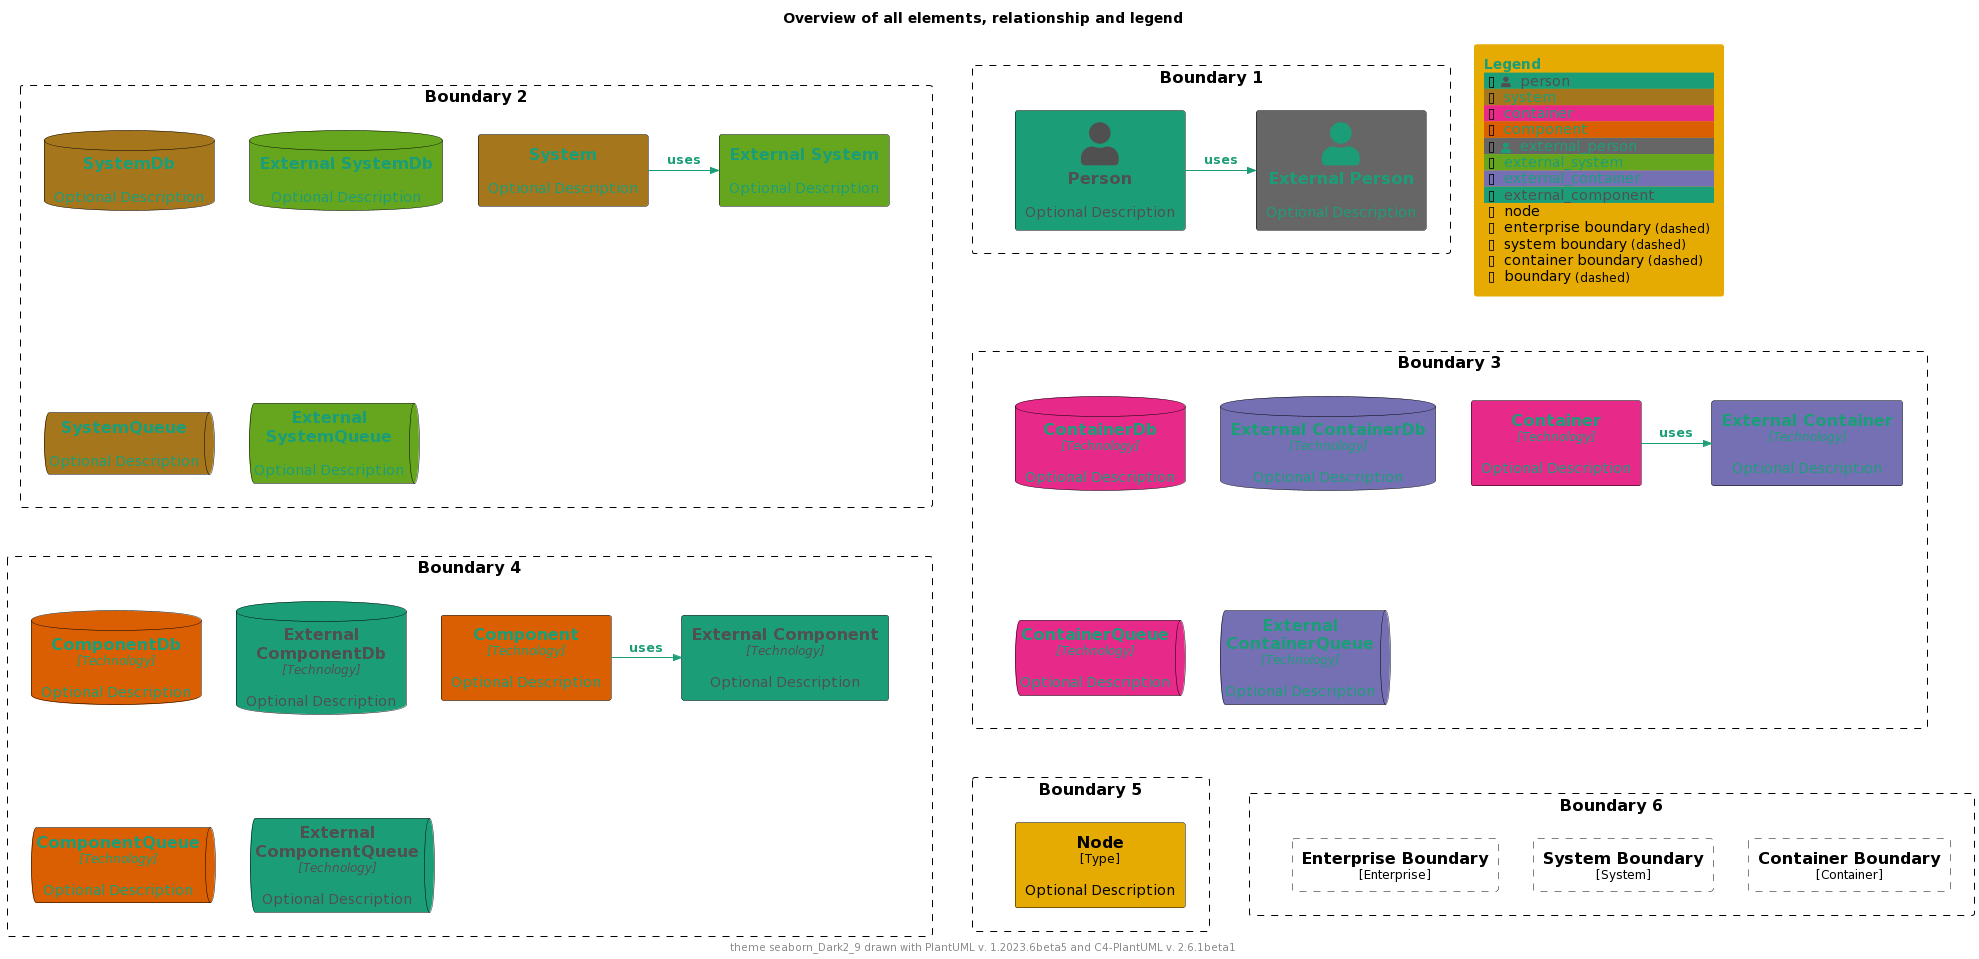

The diagram above was rendered by PlantUML. Its source (embedded in the PNG):
@startuml
'Theme: "puml-theme-seaborn_Dark2_9.puml"
'Theme colors
' Metadata
' Created: 2023-05-02 04:49:35.260221+00:00
!$THEME = "seaborn_Dark2_9"

!function $textcolor($bgColor)
!if $bgcolor == $COLOR_INDEX_4 || $bgcolor == $COLOR_INDEX_5
!return $COLOR_TEXT_FALLBACK_COLOR
!elseif $bgColor == $COLOR_INDEX_8
!return $COLOR_TEXT_FALLBACK_COLOR
!elseif $bgColor == $COLOR_INDEX_0
!return $COLOR_TEXT_FALLBACK_COLOR
!elseif %is_light($bgColor)
!return $COLOR_TEXT_DARK
!else
!return $COLOR_TEXT_LIGHT
!endif
!endfunction

!$COLOR_INDEX_0="#1b9e77"
!$COLOR_INDEX_1="#d95f02"
!$COLOR_INDEX_2="#7570b3"
!$COLOR_INDEX_3="#e7298a"
!$COLOR_INDEX_4="#66a61e"
!$COLOR_INDEX_5="#e6ab02"
!$COLOR_INDEX_6="#a6761d"
!$COLOR_INDEX_7="#666666"
!$COLOR_INDEX_8="#1b9e77"
!$COLOR_BORDER_COLOR="#000000"

!$COLOR_TEXT_LIGHT=$COLOR_INDEX_0
!$COLOR_TEXT_DARK=$COLOR_INDEX_8
!$COLOR_TEXT_NEUTRAL=$textcolor($COLOR_INDEX_4)
!$COLOR_REL_COLOR=$textcolor($COLOR_INDEX_0)

!$COLOR_TEXT_FALLBACK_COLOR ?= "#505050"



' stereotype and technology font size
!$STEREOTYPE_FONT_SIZE ?= 12
!$TECHN_FONT_SIZE ?= 12

' default text color of all elements
!$ELEMENT_FONT_COLOR ?= $COLOR_TEXT_NEUTRAL

' arrow related colors and text size
!$ARROW_COLOR ?= $COLOR_TEXT_NEUTRAL
!$ARROW_FONT_COLOR ?= $COLOR_TEXT_NEUTRAL
!$ARROW_FONT_SIZE ?= 12

' (default) boundary related colors and style
!$BOUNDARY_COLOR ?= $COLOR_BORDER_COLOR
!$BOUNDARY_BG_COLOR ?= "transparent"
!$BOUNDARY_BORDER_STYLE ?= "dashed"

' person related colors
!$PERSON_FONT_COLOR ?= $textcolor($COLOR_INDEX_8)
!$PERSON_BG_COLOR ?= $COLOR_INDEX_8
!$PERSON_BORDER_COLOR ?= $COLOR_BORDER_COLOR

' external person related colors
!$EXTERNAL_PERSON_FONT_COLOR ?= $textcolor($COLOR_INDEX_7)
!$EXTERNAL_PERSON_BG_COLOR ?= $COLOR_INDEX_7
!$EXTERNAL_PERSON_BORDER_COLOR ?= $COLOR_BORDER_COLOR

' system related colors
!$SYSTEM_FONT_COLOR ?= $textcolor($COLOR_INDEX_6)
!$SYSTEM_BG_COLOR ?= $COLOR_INDEX_6
!$SYSTEM_BORDER_COLOR ?= $COLOR_BORDER_COLOR

' external system related colors
!$EXTERNAL_SYSTEM_FONT_COLOR ?= $textcolor($COLOR_INDEX_4)
!$EXTERNAL_SYSTEM_BG_COLOR ?= $COLOR_INDEX_4
!$EXTERNAL_SYSTEM_BORDER_COLOR ?= $COLOR_BORDER_COLOR

' system boundary related colors and style
!$SYSTEM_BOUNDARY_COLOR ?= $BOUNDARY_COLOR
!$SYSTEM_BOUNDARY_BG_COLOR ?= $BOUNDARY_BG_COLOR
!$SYSTEM_BOUNDARY_BORDER_STYLE ?= $BOUNDARY_BORDER_STYLE

' enterprise boundary related colors and style
!$ENTERPRISE_BOUNDARY_COLOR ?= $BOUNDARY_COLOR
!$ENTERPRISE_BOUNDARY_BG_COLOR ?= $BOUNDARY_BG_COLOR
!$ENTERPRISE_BOUNDARY_BORDER_STYLE ?= $BOUNDARY_BORDER_STYLE

' container related colors
!$CONTAINER_FONT_COLOR ?= $COLOR_TEXT_DARK
!$CONTAINER_BG_COLOR ?= $COLOR_INDEX_3
!$CONTAINER_BORDER_COLOR ?= $COLOR_BORDER_COLOR

' external container related colors
!$EXTERNAL_CONTAINER_FONT_COLOR ?= $textcolor($COLOR_INDEX_2)
!$EXTERNAL_CONTAINER_BG_COLOR ?= $COLOR_INDEX_2
!$EXTERNAL_CONTAINER_BORDER_COLOR ?= $COLOR_BORDER_COLOR

' container boundary related colors and style
!$CONTAINER_BOUNDARY_COLOR ?= $BOUNDARY_COLOR
!$CONTAINER_BOUNDARY_BG_COLOR ?= $BOUNDARY_BG_COLOR
!$CONTAINER_BOUNDARY_BORDER_STYLE ?= $BOUNDARY_BORDER_STYLE

' component related colors
!$COMPONENT_FONT_COLOR ?= $COLOR_TEXT_DARK
!$COMPONENT_BG_COLOR ?= $COLOR_INDEX_1
!$COMPONENT_BORDER_COLOR ?= $COLOR_BORDER_COLOR

' external component related colors
!$EXTERNAL_COMPONENT_FONT_COLOR ?= $textcolor($COLOR_INDEX_0)
!$EXTERNAL_COMPONENT_BG_COLOR ?= $COLOR_INDEX_0
!$EXTERNAL_COMPONENT_BORDER_COLOR ?= $COLOR_BORDER_COLOR

' node related colors
!$NODE_FONT_COLOR ?= "#000000"
!$NODE_BG_COLOR ?= $COLOR_INDEX_5
!$NODE_BORDER_COLOR ?= $COLOR_BORDER_COLOR

' legend colors and sizes
!$LEGEND_TITLE_COLOR ?= $COLOR_INDEX_0
!$LEGEND_FONT_COLOR ?= $textcolor($COLOR_INDEX_5)
!$LEGEND_BG_COLOR ?= $COLOR_INDEX_5
!$LEGEND_BORDER_COLOR ?= $COLOR_INDEX_5
!$LEGEND_DARK_COLOR ?= $COLOR_TEXT_DARK
!$LEGEND_LIGHT_COLOR ?= $COLOR_TEXT_LIGHT

!$LEGEND_DETAILS_SMALL_SIZE ?= 8
!$LEGEND_DETAILS_NORMAL_SIZE ?= 12

' legend related texts
!$LEGEND_SHADOW_TEXT ?= "shadow"
!$LEGEND_NO_SHADOW_TEXT ?= "no shadow"
!$LEGEND_NO_FONT_BG_TEXT ?= "last text and back color"
!$LEGEND_NO_FONT_TEXT ?= "last text color"
!$LEGEND_NO_BG_TEXT ?= "last back color"
!$LEGEND_NO_LINE_TEXT ?= "last line color"
!$LEGEND_ROUNDED_BOX ?= "rounded box"
!$LEGEND_EIGHT_SIDED ?= "eight sided"
!$LEGEND_DOTTED_LINE ?= "dotted"
!$LEGEND_DASHED_LINE ?= "dashed"
!$LEGEND_BOLD_LINE ?= "bold"
!$LEGEND_BOUNDARY ?= "boundary"
!$LEGEND_DASHED_BOUNDARY ?= "dashed"
' transparent is ignored, produces smaller legends
' !$LEGEND_DASHED_TRANSPARENT_BOUNDARY ?= "dashed, transparent"
!$LEGEND_DASHED_TRANSPARENT_BOUNDARY ?= "dashed"

' sketch related colors, font and texts
!$SKETCH_BG_COLOR ?= "transparent"
!$SKETCH_FONT_COLOR ?= $textcolor($COLOR_INDEX_8)
!$SKETCH_WARNING_COLOR ?= $COLOR_INDEX_8

!$SKETCH_FONT_NAME ?= "Gochi Hand"

!$SKETCH_FOOTER_WARNING ?= "Warning:"
!$SKETCH_FOOTER_TEXT ?= "Created for discussion, needs to be validated"

' size of rectangle shape corner markers
!$ROUNDED_BOX_SIZE ?= 25
!$EIGHT_SIDED_SIZE ?= 18

' Elements
!include https://raw.githubusercontent.com/plantuml-stdlib/C4-PlantUML/master/percy/TestAllElementsWithLegend.puml
@enduml